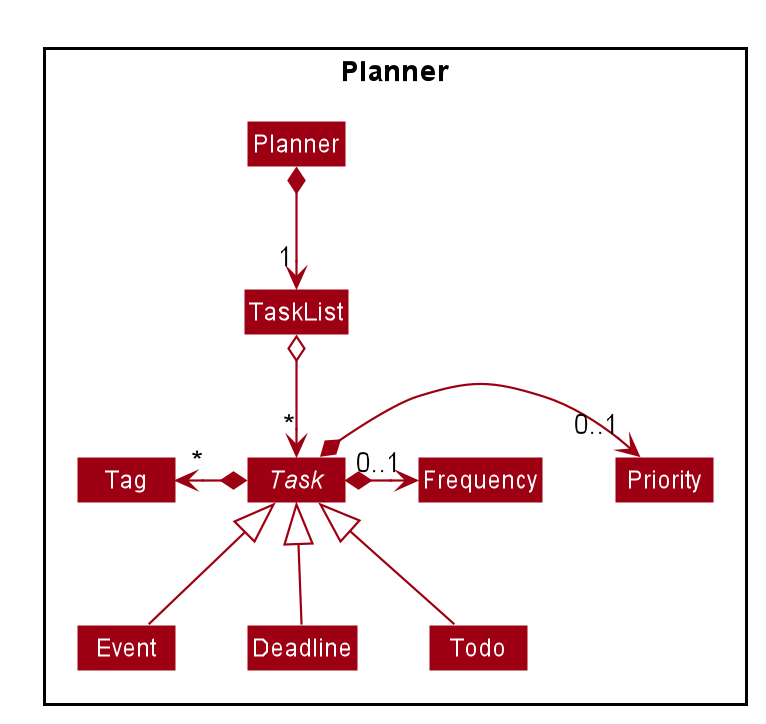

The diagram above was rendered by PlantUML. Its source (embedded in the PNG):
@startuml








skinparam BackgroundColor #FFFFFFF

skinparam Shadowing false

skinparam Class {
    FontColor #FFFFFF
    BorderThickness 1
    BorderColor #FFFFFF
    StereotypeFontColor #FFFFFF
    FontName Arial
}

skinparam Actor {
    BorderColor #000000
    Color #000000
    FontName Arial
}

skinparam Sequence {
    MessageAlign center
    BoxFontSize 15
    BoxPadding 0
    BoxFontColor #FFFFFF
    FontName Arial
}

skinparam Participant {
    FontColor #FFFFFFF
    Padding 20
}

skinparam MinClassWidth 50
skinparam ParticipantPadding 10
skinparam Shadowing false
skinparam DefaultTextAlignment center
skinparam packageStyle Rectangle

hide footbox
hide members
hide circle
skinparam arrowThickness 1.1
skinparam arrowColor #9D0012
skinparam classBackgroundColor #9D0012

Package Planner <<Rectangle>> {
    Class Planner
    Class TaskList
    abstract Class Task
    Class Event
    Class Deadline
    Class Todo
    Class Priority
    Class Frequency
    Class Tag
}

Planner *--> "1" TaskList
TaskList o--> "*" Task
Event -up-|> Task
Deadline -up-|> Task
Todo -up-|> Task
Task *-left-> "*" Tag
Task *-right-> "0..1" Priority
Task *-right-> "0..1" Frequency

@enduml